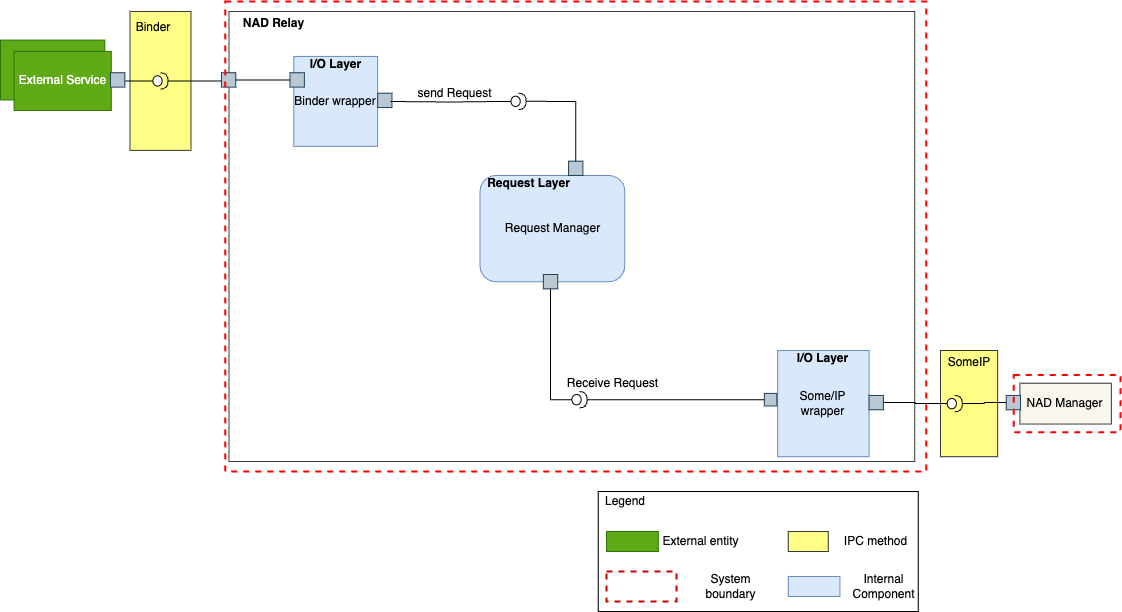

The diagram above was exported from draw.io. Its source (the exported page's mxGraphModel, read from the mxfile embedded in the PNG):
<mxGraphModel dx="2074" dy="1129" grid="1" gridSize="10" guides="1" tooltips="1" connect="1" arrows="1" fold="1" page="1" pageScale="1" pageWidth="850" pageHeight="1100" math="0" shadow="0">
  <root>
    <mxCell id="JO8qKHwNls9_7v73YU_r-0" />
    <mxCell id="JO8qKHwNls9_7v73YU_r-1" parent="JO8qKHwNls9_7v73YU_r-0" />
    <mxCell id="JO8qKHwNls9_7v73YU_r-3" value="" style="shape=folder;fontStyle=1;tabWidth=637;tabHeight=0;tabPosition=left;html=1;boundedLbl=1;strokeColor=#36393d;strokeWidth=1;fillColor=none;" parent="JO8qKHwNls9_7v73YU_r-1" vertex="1">
      <mxGeometry x="388.57" y="280" width="685.71" height="450" as="geometry" />
    </mxCell>
    <mxCell id="JO8qKHwNls9_7v73YU_r-4" value="&lt;b&gt;NAD Relay&lt;/b&gt;" style="text;html=1;strokeColor=none;fillColor=none;align=center;verticalAlign=middle;whiteSpace=wrap;rounded=0;" parent="JO8qKHwNls9_7v73YU_r-1" vertex="1">
      <mxGeometry x="380.9523076923076" y="284.0818867924528" width="105.27999999999996" height="16.338490566037734" as="geometry" />
    </mxCell>
    <mxCell id="JO8qKHwNls9_7v73YU_r-6" value="Some/IP wrapper" style="rounded=0;whiteSpace=wrap;html=1;fillColor=#dae8fc;strokeColor=#6c8ebf;" parent="JO8qKHwNls9_7v73YU_r-1" vertex="1">
      <mxGeometry x="937.1428571428569" y="619.0177464788733" width="91.4285714285714" height="106.19718309859152" as="geometry" />
    </mxCell>
    <mxCell id="JO8qKHwNls9_7v73YU_r-7" value="" style="rounded=0;whiteSpace=wrap;html=1;fillColor=#60a917;strokeColor=#2D7600;fontColor=#ffffff;" parent="JO8qKHwNls9_7v73YU_r-1" vertex="1">
      <mxGeometry x="160" y="308.59" width="104.29" height="59.86" as="geometry" />
    </mxCell>
    <mxCell id="JO8qKHwNls9_7v73YU_r-11" value="Request Manager" style="rounded=1;whiteSpace=wrap;html=1;fillColor=#dae8fc;strokeColor=#6c8ebf;" parent="JO8qKHwNls9_7v73YU_r-1" vertex="1">
      <mxGeometry x="639.5499999999998" y="443.99535211267596" width="144.76190476190465" height="106.19718309859152" as="geometry" />
    </mxCell>
    <mxCell id="JO8qKHwNls9_7v73YU_r-14" value="Binder wrapper" style="rounded=0;whiteSpace=wrap;html=1;fillColor=#dae8fc;strokeColor=#6c8ebf;" parent="JO8qKHwNls9_7v73YU_r-1" vertex="1">
      <mxGeometry x="453.332857142857" y="324.9330985915493" width="83.80952380952377" height="89.85915492957746" as="geometry" />
    </mxCell>
    <mxCell id="JO8qKHwNls9_7v73YU_r-27" value="" style="whiteSpace=wrap;html=1;aspect=fixed;fillColor=#bac8d3;strokeColor=#23445d;" parent="JO8qKHwNls9_7v73YU_r-1" vertex="1">
      <mxGeometry x="380.95238095238085" y="341.2676056338028" width="14.344103838718581" height="14.344103838718581" as="geometry" />
    </mxCell>
    <mxCell id="JO8qKHwNls9_7v73YU_r-28" value="" style="whiteSpace=wrap;html=1;aspect=fixed;fillColor=#bac8d3;strokeColor=#23445d;" parent="JO8qKHwNls9_7v73YU_r-1" vertex="1">
      <mxGeometry x="449.5238095238093" y="341.27211267605634" width="14.344103838718581" height="14.344103838718581" as="geometry" />
    </mxCell>
    <mxCell id="dveSdD6ROq4yHPd5T9q4-17" style="edgeStyle=orthogonalEdgeStyle;rounded=0;orthogonalLoop=1;jettySize=auto;html=1;exitX=1;exitY=0.5;exitDx=0;exitDy=0;entryX=0;entryY=0.5;entryDx=0;entryDy=0;startArrow=none;startFill=0;endArrow=none;endFill=0;" parent="JO8qKHwNls9_7v73YU_r-1" source="JO8qKHwNls9_7v73YU_r-27" target="JO8qKHwNls9_7v73YU_r-28" edge="1">
      <mxGeometry relative="1" as="geometry" />
    </mxCell>
    <mxCell id="JO8qKHwNls9_7v73YU_r-29" value="External Service" style="rounded=0;whiteSpace=wrap;html=1;fillColor=#60a917;strokeColor=#2D7600;fontColor=#ffffff;" parent="JO8qKHwNls9_7v73YU_r-1" vertex="1">
      <mxGeometry x="173.57000000000002" y="319.86" width="97.14" height="59.15" as="geometry" />
    </mxCell>
    <mxCell id="JO8qKHwNls9_7v73YU_r-38" value="NAD Manager" style="rounded=0;whiteSpace=wrap;html=1;fillColor=#f9f7ed;strokeColor=#36393d;" parent="JO8qKHwNls9_7v73YU_r-1" vertex="1">
      <mxGeometry x="1179.4285714285709" y="651.6938028169013" width="91.4285714285714" height="40.84507042253521" as="geometry" />
    </mxCell>
    <mxCell id="JO8qKHwNls9_7v73YU_r-39" value="" style="whiteSpace=wrap;html=1;aspect=fixed;fillColor=#bac8d3;strokeColor=#23445d;" parent="JO8qKHwNls9_7v73YU_r-1" vertex="1">
      <mxGeometry x="1028.5714285714282" y="663.947323943662" width="14.344103838718581" height="14.344103838718581" as="geometry" />
    </mxCell>
    <mxCell id="JO8qKHwNls9_7v73YU_r-45" value="" style="whiteSpace=wrap;html=1;aspect=fixed;fillColor=#bac8d3;strokeColor=#23445d;" parent="JO8qKHwNls9_7v73YU_r-1" vertex="1">
      <mxGeometry x="537.142857142857" y="361.69014084507046" width="14.344103838718581" height="14.344103838718581" as="geometry" />
    </mxCell>
    <mxCell id="JO8qKHwNls9_7v73YU_r-46" value="" style="whiteSpace=wrap;html=1;aspect=fixed;fillColor=#bac8d3;strokeColor=#23445d;" parent="JO8qKHwNls9_7v73YU_r-1" vertex="1">
      <mxGeometry x="728.0619047619047" y="429.64633802816905" width="14.344103838718581" height="14.344103838718581" as="geometry" />
    </mxCell>
    <mxCell id="JO8qKHwNls9_7v73YU_r-47" value="" style="whiteSpace=wrap;html=1;aspect=fixed;fillColor=#bac8d3;strokeColor=#23445d;" parent="JO8qKHwNls9_7v73YU_r-1" vertex="1">
      <mxGeometry x="923.8095238095234" y="661.9050704225351" width="12.551090858878759" height="12.551090858878759" as="geometry" />
    </mxCell>
    <mxCell id="JO8qKHwNls9_7v73YU_r-48" value="" style="whiteSpace=wrap;html=1;aspect=fixed;fillColor=#bac8d3;strokeColor=#23445d;" parent="JO8qKHwNls9_7v73YU_r-1" vertex="1">
      <mxGeometry x="702.8571428571427" y="543.0035211267606" width="14.344103838718581" height="14.344103838718581" as="geometry" />
    </mxCell>
    <mxCell id="JO8qKHwNls9_7v73YU_r-55" value="Receive Request" style="text;html=1;strokeColor=none;fillColor=none;align=center;verticalAlign=middle;whiteSpace=wrap;rounded=0;" parent="JO8qKHwNls9_7v73YU_r-1" vertex="1">
      <mxGeometry x="702.8599999999999" y="643.52" width="138.57" height="16.34" as="geometry" />
    </mxCell>
    <mxCell id="JO8qKHwNls9_7v73YU_r-57" value="send Request" style="text;html=1;strokeColor=none;fillColor=none;align=center;verticalAlign=middle;whiteSpace=wrap;rounded=0;" parent="JO8qKHwNls9_7v73YU_r-1" vertex="1">
      <mxGeometry x="557.62" y="353.52" width="112.86" height="16.34" as="geometry" />
    </mxCell>
    <mxCell id="dveSdD6ROq4yHPd5T9q4-1" value="" style="rounded=0;whiteSpace=wrap;html=1;fillColor=#ffff88;strokeColor=#36393d;" parent="JO8qKHwNls9_7v73YU_r-1" vertex="1">
      <mxGeometry x="289.52380952380946" y="280" width="60.95238095238092" height="138.8732394366197" as="geometry" />
    </mxCell>
    <mxCell id="dveSdD6ROq4yHPd5T9q4-2" value="Binder" style="text;html=1;strokeColor=none;fillColor=none;align=center;verticalAlign=middle;whiteSpace=wrap;rounded=0;" parent="JO8qKHwNls9_7v73YU_r-1" vertex="1">
      <mxGeometry x="289.52380952380946" y="284.0845070422535" width="45.7142857142857" height="24.507042253521128" as="geometry" />
    </mxCell>
    <mxCell id="dveSdD6ROq4yHPd5T9q4-11" value="" style="ellipse;whiteSpace=wrap;html=1;align=center;aspect=fixed;fillColor=none;strokeColor=none;resizable=0;perimeter=centerPerimeter;rotatable=0;allowArrows=0;points=[];outlineConnect=1;" parent="JO8qKHwNls9_7v73YU_r-1" vertex="1">
      <mxGeometry x="312.3809523809523" y="349.4366197183099" width="10" height="10" as="geometry" />
    </mxCell>
    <mxCell id="dveSdD6ROq4yHPd5T9q4-15" style="edgeStyle=orthogonalEdgeStyle;rounded=0;orthogonalLoop=1;jettySize=auto;html=1;exitX=1;exitY=0.5;exitDx=0;exitDy=0;exitPerimeter=0;endArrow=none;endFill=0;" parent="JO8qKHwNls9_7v73YU_r-1" source="dveSdD6ROq4yHPd5T9q4-13" edge="1">
      <mxGeometry relative="1" as="geometry">
        <mxPoint x="380.95238095238085" y="349.4366197183099" as="targetPoint" />
      </mxGeometry>
    </mxCell>
    <mxCell id="dveSdD6ROq4yHPd5T9q4-16" value="" style="edgeStyle=orthogonalEdgeStyle;rounded=0;orthogonalLoop=1;jettySize=auto;html=1;endArrow=none;endFill=0;" parent="JO8qKHwNls9_7v73YU_r-1" source="dveSdD6ROq4yHPd5T9q4-13" target="JO8qKHwNls9_7v73YU_r-29" edge="1">
      <mxGeometry relative="1" as="geometry" />
    </mxCell>
    <mxCell id="dveSdD6ROq4yHPd5T9q4-13" value="" style="shape=providedRequiredInterface;html=1;verticalLabelPosition=bottom;sketch=0;" parent="JO8qKHwNls9_7v73YU_r-1" vertex="1">
      <mxGeometry x="312.3809523809523" y="341.2676056338028" width="15.23809523809523" height="16.33802816901408" as="geometry" />
    </mxCell>
    <mxCell id="dveSdD6ROq4yHPd5T9q4-20" style="edgeStyle=orthogonalEdgeStyle;rounded=0;orthogonalLoop=1;jettySize=auto;html=1;exitX=1;exitY=0.5;exitDx=0;exitDy=0;exitPerimeter=0;entryX=0.5;entryY=0;entryDx=0;entryDy=0;endArrow=none;endFill=0;" parent="JO8qKHwNls9_7v73YU_r-1" source="dveSdD6ROq4yHPd5T9q4-18" target="JO8qKHwNls9_7v73YU_r-46" edge="1">
      <mxGeometry relative="1" as="geometry" />
    </mxCell>
    <mxCell id="dveSdD6ROq4yHPd5T9q4-18" value="" style="shape=providedRequiredInterface;html=1;verticalLabelPosition=bottom;sketch=0;" parent="JO8qKHwNls9_7v73YU_r-1" vertex="1">
      <mxGeometry x="670.4761904761903" y="361.69014084507046" width="15.23809523809523" height="16.33802816901408" as="geometry" />
    </mxCell>
    <mxCell id="dveSdD6ROq4yHPd5T9q4-23" style="edgeStyle=orthogonalEdgeStyle;rounded=0;orthogonalLoop=1;jettySize=auto;html=1;exitX=1;exitY=0.5;exitDx=0;exitDy=0;exitPerimeter=0;entryX=0;entryY=0.5;entryDx=0;entryDy=0;endArrow=none;endFill=0;" parent="JO8qKHwNls9_7v73YU_r-1" source="dveSdD6ROq4yHPd5T9q4-21" target="JO8qKHwNls9_7v73YU_r-47" edge="1">
      <mxGeometry relative="1" as="geometry" />
    </mxCell>
    <mxCell id="dveSdD6ROq4yHPd5T9q4-21" value="" style="shape=providedRequiredInterface;html=1;verticalLabelPosition=bottom;sketch=0;" parent="JO8qKHwNls9_7v73YU_r-1" vertex="1">
      <mxGeometry x="731.4285714285711" y="660.0107042253519" width="15.23809523809523" height="16.33802816901408" as="geometry" />
    </mxCell>
    <mxCell id="dveSdD6ROq4yHPd5T9q4-22" style="edgeStyle=orthogonalEdgeStyle;rounded=0;orthogonalLoop=1;jettySize=auto;html=1;exitX=0.5;exitY=1;exitDx=0;exitDy=0;entryX=0;entryY=0.5;entryDx=0;entryDy=0;entryPerimeter=0;endArrow=none;endFill=0;" parent="JO8qKHwNls9_7v73YU_r-1" source="JO8qKHwNls9_7v73YU_r-48" target="dveSdD6ROq4yHPd5T9q4-21" edge="1">
      <mxGeometry relative="1" as="geometry" />
    </mxCell>
    <mxCell id="dveSdD6ROq4yHPd5T9q4-25" value="" style="rounded=0;whiteSpace=wrap;html=1;fillColor=#ffff88;strokeColor=#36393d;" parent="JO8qKHwNls9_7v73YU_r-1" vertex="1">
      <mxGeometry x="1100.0042857142853" y="619.0177464788733" width="57.1428571428571" height="106.19718309859152" as="geometry" />
    </mxCell>
    <mxCell id="dveSdD6ROq4yHPd5T9q4-26" value="SomeIP" style="text;html=1;strokeColor=none;fillColor=none;align=center;verticalAlign=middle;whiteSpace=wrap;rounded=0;" parent="JO8qKHwNls9_7v73YU_r-1" vertex="1">
      <mxGeometry x="1105.7142857142853" y="619.0177464788733" width="45.7142857142857" height="24.507042253521128" as="geometry" />
    </mxCell>
    <mxCell id="dveSdD6ROq4yHPd5T9q4-30" value="" style="shape=providedRequiredInterface;html=1;verticalLabelPosition=bottom;sketch=0;" parent="JO8qKHwNls9_7v73YU_r-1" vertex="1">
      <mxGeometry x="1106.6666666666663" y="663.947323943662" width="15.23809523809523" height="16.33802816901408" as="geometry" />
    </mxCell>
    <mxCell id="dveSdD6ROq4yHPd5T9q4-31" style="edgeStyle=orthogonalEdgeStyle;rounded=0;orthogonalLoop=1;jettySize=auto;html=1;exitX=1;exitY=0.5;exitDx=0;exitDy=0;entryX=0;entryY=0.5;entryDx=0;entryDy=0;entryPerimeter=0;endArrow=none;endFill=0;" parent="JO8qKHwNls9_7v73YU_r-1" source="JO8qKHwNls9_7v73YU_r-39" target="dveSdD6ROq4yHPd5T9q4-30" edge="1">
      <mxGeometry relative="1" as="geometry" />
    </mxCell>
    <mxCell id="JO8qKHwNls9_7v73YU_r-40" value="" style="whiteSpace=wrap;html=1;aspect=fixed;fillColor=#bac8d3;strokeColor=#23445d;" parent="JO8qKHwNls9_7v73YU_r-1" vertex="1">
      <mxGeometry x="1165.714285714285" y="663.947323943662" width="14.344103838718581" height="14.344103838718581" as="geometry" />
    </mxCell>
    <mxCell id="dveSdD6ROq4yHPd5T9q4-35" style="edgeStyle=orthogonalEdgeStyle;rounded=0;orthogonalLoop=1;jettySize=auto;html=1;exitX=0;exitY=0.5;exitDx=0;exitDy=0;entryX=1;entryY=0.5;entryDx=0;entryDy=0;entryPerimeter=0;endArrow=none;endFill=0;" parent="JO8qKHwNls9_7v73YU_r-1" source="JO8qKHwNls9_7v73YU_r-40" target="dveSdD6ROq4yHPd5T9q4-30" edge="1">
      <mxGeometry relative="1" as="geometry" />
    </mxCell>
    <mxCell id="edZKU39jRVYeN_uoh1m2-1" value="" style="rounded=0;whiteSpace=wrap;html=1;strokeWidth=2;fillColor=none;strokeColor=#FF0000;dashed=1;" parent="JO8qKHwNls9_7v73YU_r-1" vertex="1">
      <mxGeometry x="384.76" y="270" width="700.95" height="470" as="geometry" />
    </mxCell>
    <mxCell id="edZKU39jRVYeN_uoh1m2-2" value="" style="rounded=0;whiteSpace=wrap;html=1;dashed=1;strokeColor=#FF0000;strokeWidth=2;fillColor=none;" parent="JO8qKHwNls9_7v73YU_r-1" vertex="1">
      <mxGeometry x="1173.3333333333333" y="643.5247887323944" width="106.66666666666661" height="57.183098591549296" as="geometry" />
    </mxCell>
    <mxCell id="fWF8Xx8c8sZjcmOBRfxF-3" style="edgeStyle=orthogonalEdgeStyle;rounded=0;orthogonalLoop=1;jettySize=auto;html=1;entryX=0;entryY=0.5;entryDx=0;entryDy=0;entryPerimeter=0;endArrow=none;endFill=0;" parent="JO8qKHwNls9_7v73YU_r-1" target="dveSdD6ROq4yHPd5T9q4-18" edge="1">
      <mxGeometry relative="1" as="geometry">
        <mxPoint x="550" y="370" as="sourcePoint" />
      </mxGeometry>
    </mxCell>
    <mxCell id="fWF8Xx8c8sZjcmOBRfxF-4" value="" style="rounded=0;whiteSpace=wrap;html=1;fillColor=none;gradientColor=none;" parent="JO8qKHwNls9_7v73YU_r-1" vertex="1">
      <mxGeometry x="757.73" y="760" width="320" height="120" as="geometry" />
    </mxCell>
    <mxCell id="fWF8Xx8c8sZjcmOBRfxF-5" value="Legend" style="text;html=1;strokeColor=none;fillColor=none;align=center;verticalAlign=middle;whiteSpace=wrap;rounded=0;" parent="JO8qKHwNls9_7v73YU_r-1" vertex="1">
      <mxGeometry x="764.81" y="760" width="40" height="20" as="geometry" />
    </mxCell>
    <mxCell id="fWF8Xx8c8sZjcmOBRfxF-6" value="" style="rounded=0;whiteSpace=wrap;html=1;fillColor=#60a917;strokeColor=#2D7600;fontColor=#ffffff;" parent="JO8qKHwNls9_7v73YU_r-1" vertex="1">
      <mxGeometry x="766.0300000000002" y="800" width="51.7" height="20" as="geometry" />
    </mxCell>
    <mxCell id="fWF8Xx8c8sZjcmOBRfxF-7" value="External entity" style="text;html=1;strokeColor=none;fillColor=none;align=center;verticalAlign=middle;whiteSpace=wrap;rounded=0;" parent="JO8qKHwNls9_7v73YU_r-1" vertex="1">
      <mxGeometry x="817.73" y="800" width="85" height="20" as="geometry" />
    </mxCell>
    <mxCell id="fWF8Xx8c8sZjcmOBRfxF-8" value="" style="rounded=0;whiteSpace=wrap;html=1;strokeColor=#CC0000;fontColor=#ffffff;fillColor=none;strokeWidth=2;dashed=1;" parent="JO8qKHwNls9_7v73YU_r-1" vertex="1">
      <mxGeometry x="766.0300000000002" y="840" width="70" height="30" as="geometry" />
    </mxCell>
    <mxCell id="fWF8Xx8c8sZjcmOBRfxF-9" value="System boundary" style="text;html=1;strokeColor=none;fillColor=none;align=center;verticalAlign=middle;whiteSpace=wrap;rounded=0;" parent="JO8qKHwNls9_7v73YU_r-1" vertex="1">
      <mxGeometry x="847.73" y="845" width="85" height="20" as="geometry" />
    </mxCell>
    <mxCell id="fWF8Xx8c8sZjcmOBRfxF-10" value="" style="rounded=0;whiteSpace=wrap;html=1;strokeWidth=1;fillColor=#ffff88;strokeColor=#36393d;" parent="JO8qKHwNls9_7v73YU_r-1" vertex="1">
      <mxGeometry x="947.73" y="800" width="40" height="20" as="geometry" />
    </mxCell>
    <mxCell id="fWF8Xx8c8sZjcmOBRfxF-11" value="IPC method" style="text;html=1;strokeColor=none;fillColor=none;align=center;verticalAlign=middle;whiteSpace=wrap;rounded=0;" parent="JO8qKHwNls9_7v73YU_r-1" vertex="1">
      <mxGeometry x="993.23" y="800" width="85" height="20" as="geometry" />
    </mxCell>
    <mxCell id="fWF8Xx8c8sZjcmOBRfxF-12" value="" style="rounded=0;whiteSpace=wrap;html=1;fillColor=#dae8fc;strokeColor=#6c8ebf;" parent="JO8qKHwNls9_7v73YU_r-1" vertex="1">
      <mxGeometry x="947.73" y="845" width="51.7" height="20" as="geometry" />
    </mxCell>
    <mxCell id="fWF8Xx8c8sZjcmOBRfxF-13" value="Internal Component" style="text;html=1;strokeColor=none;fillColor=none;align=center;verticalAlign=middle;whiteSpace=wrap;rounded=0;" parent="JO8qKHwNls9_7v73YU_r-1" vertex="1">
      <mxGeometry x="1000.71" y="845" width="85" height="20" as="geometry" />
    </mxCell>
    <mxCell id="fWF8Xx8c8sZjcmOBRfxF-14" value="" style="whiteSpace=wrap;html=1;aspect=fixed;fillColor=#bac8d3;strokeColor=#23445d;" parent="JO8qKHwNls9_7v73YU_r-1" vertex="1">
      <mxGeometry x="270.00428571428506" y="341.267323943662" width="14.344103838718581" height="14.344103838718581" as="geometry" />
    </mxCell>
    <mxCell id="F2WJI0bQazXHzcjWJBdW-0" value="&lt;b&gt;I/O Layer&lt;/b&gt;" style="text;html=1;strokeColor=none;fillColor=none;align=center;verticalAlign=middle;whiteSpace=wrap;rounded=0;" vertex="1" parent="JO8qKHwNls9_7v73YU_r-1">
      <mxGeometry x="453.3306382978723" y="324.6957142857143" width="85.1063829787234" height="16.571428571428573" as="geometry" />
    </mxCell>
    <mxCell id="F2WJI0bQazXHzcjWJBdW-1" value="&lt;b&gt;Request Layer&lt;/b&gt;" style="text;html=1;strokeColor=none;fillColor=none;align=center;verticalAlign=middle;whiteSpace=wrap;rounded=0;" vertex="1" parent="JO8qKHwNls9_7v73YU_r-1">
      <mxGeometry x="646.3206382978724" y="443.9957142857143" width="85.1063829787234" height="16.571428571428573" as="geometry" />
    </mxCell>
    <mxCell id="F2WJI0bQazXHzcjWJBdW-2" value="&lt;b&gt;I/O Layer&lt;/b&gt;" style="text;html=1;strokeColor=none;fillColor=none;align=center;verticalAlign=middle;whiteSpace=wrap;rounded=0;" vertex="1" parent="JO8qKHwNls9_7v73YU_r-1">
      <mxGeometry x="940.3006382978724" y="619.0157142857144" width="85.1063829787234" height="16.571428571428573" as="geometry" />
    </mxCell>
  </root>
</mxGraphModel>